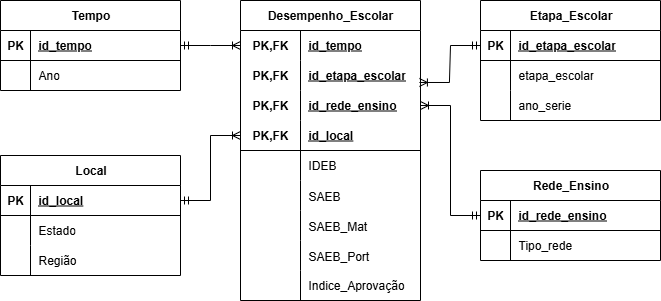

The diagram above was exported from draw.io. Its source (the exported page's mxGraphModel, read from the mxfile embedded in the PNG):
<mxGraphModel dx="1186" dy="713" grid="1" gridSize="10" guides="1" tooltips="1" connect="1" arrows="1" fold="1" page="1" pageScale="1" pageWidth="827" pageHeight="1169" math="0" shadow="0">
  <root>
    <mxCell id="0" />
    <mxCell id="1" parent="0" />
    <mxCell id="aKEpg2OfXX3FL4pE9HbO-1" value="Tempo" style="shape=table;startSize=30;container=1;collapsible=1;childLayout=tableLayout;fixedRows=1;rowLines=0;fontStyle=1;align=center;resizeLast=1;html=1;" vertex="1" parent="1">
      <mxGeometry x="100" y="180" width="180" height="90" as="geometry" />
    </mxCell>
    <mxCell id="aKEpg2OfXX3FL4pE9HbO-2" value="" style="shape=tableRow;horizontal=0;startSize=0;swimlaneHead=0;swimlaneBody=0;fillColor=none;collapsible=0;dropTarget=0;points=[[0,0.5],[1,0.5]];portConstraint=eastwest;top=0;left=0;right=0;bottom=1;" vertex="1" parent="aKEpg2OfXX3FL4pE9HbO-1">
      <mxGeometry y="30" width="180" height="30" as="geometry" />
    </mxCell>
    <mxCell id="aKEpg2OfXX3FL4pE9HbO-3" value="PK" style="shape=partialRectangle;connectable=0;fillColor=none;top=0;left=0;bottom=0;right=0;fontStyle=1;overflow=hidden;whiteSpace=wrap;html=1;" vertex="1" parent="aKEpg2OfXX3FL4pE9HbO-2">
      <mxGeometry width="30" height="30" as="geometry">
        <mxRectangle width="30" height="30" as="alternateBounds" />
      </mxGeometry>
    </mxCell>
    <mxCell id="aKEpg2OfXX3FL4pE9HbO-4" value="id_tempo" style="shape=partialRectangle;connectable=0;fillColor=none;top=0;left=0;bottom=0;right=0;align=left;spacingLeft=6;fontStyle=5;overflow=hidden;whiteSpace=wrap;html=1;" vertex="1" parent="aKEpg2OfXX3FL4pE9HbO-2">
      <mxGeometry x="30" width="150" height="30" as="geometry">
        <mxRectangle width="150" height="30" as="alternateBounds" />
      </mxGeometry>
    </mxCell>
    <mxCell id="aKEpg2OfXX3FL4pE9HbO-5" value="" style="shape=tableRow;horizontal=0;startSize=0;swimlaneHead=0;swimlaneBody=0;fillColor=none;collapsible=0;dropTarget=0;points=[[0,0.5],[1,0.5]];portConstraint=eastwest;top=0;left=0;right=0;bottom=0;" vertex="1" parent="aKEpg2OfXX3FL4pE9HbO-1">
      <mxGeometry y="60" width="180" height="30" as="geometry" />
    </mxCell>
    <mxCell id="aKEpg2OfXX3FL4pE9HbO-6" value="" style="shape=partialRectangle;connectable=0;fillColor=none;top=0;left=0;bottom=0;right=0;editable=1;overflow=hidden;whiteSpace=wrap;html=1;" vertex="1" parent="aKEpg2OfXX3FL4pE9HbO-5">
      <mxGeometry width="30" height="30" as="geometry">
        <mxRectangle width="30" height="30" as="alternateBounds" />
      </mxGeometry>
    </mxCell>
    <mxCell id="aKEpg2OfXX3FL4pE9HbO-7" value="Ano" style="shape=partialRectangle;connectable=0;fillColor=none;top=0;left=0;bottom=0;right=0;align=left;spacingLeft=6;overflow=hidden;whiteSpace=wrap;html=1;" vertex="1" parent="aKEpg2OfXX3FL4pE9HbO-5">
      <mxGeometry x="30" width="150" height="30" as="geometry">
        <mxRectangle width="150" height="30" as="alternateBounds" />
      </mxGeometry>
    </mxCell>
    <mxCell id="aKEpg2OfXX3FL4pE9HbO-72" value="Local" style="shape=table;startSize=30;container=1;collapsible=1;childLayout=tableLayout;fixedRows=1;rowLines=0;fontStyle=1;align=center;resizeLast=1;html=1;" vertex="1" parent="1">
      <mxGeometry x="100" y="335" width="180" height="120" as="geometry" />
    </mxCell>
    <mxCell id="aKEpg2OfXX3FL4pE9HbO-73" value="" style="shape=tableRow;horizontal=0;startSize=0;swimlaneHead=0;swimlaneBody=0;fillColor=none;collapsible=0;dropTarget=0;points=[[0,0.5],[1,0.5]];portConstraint=eastwest;top=0;left=0;right=0;bottom=1;" vertex="1" parent="aKEpg2OfXX3FL4pE9HbO-72">
      <mxGeometry y="30" width="180" height="30" as="geometry" />
    </mxCell>
    <mxCell id="aKEpg2OfXX3FL4pE9HbO-74" value="PK" style="shape=partialRectangle;connectable=0;fillColor=none;top=0;left=0;bottom=0;right=0;fontStyle=1;overflow=hidden;whiteSpace=wrap;html=1;" vertex="1" parent="aKEpg2OfXX3FL4pE9HbO-73">
      <mxGeometry width="30" height="30" as="geometry">
        <mxRectangle width="30" height="30" as="alternateBounds" />
      </mxGeometry>
    </mxCell>
    <mxCell id="aKEpg2OfXX3FL4pE9HbO-75" value="id_local" style="shape=partialRectangle;connectable=0;fillColor=none;top=0;left=0;bottom=0;right=0;align=left;spacingLeft=6;fontStyle=5;overflow=hidden;whiteSpace=wrap;html=1;" vertex="1" parent="aKEpg2OfXX3FL4pE9HbO-73">
      <mxGeometry x="30" width="150" height="30" as="geometry">
        <mxRectangle width="150" height="30" as="alternateBounds" />
      </mxGeometry>
    </mxCell>
    <mxCell id="aKEpg2OfXX3FL4pE9HbO-76" value="" style="shape=tableRow;horizontal=0;startSize=0;swimlaneHead=0;swimlaneBody=0;fillColor=none;collapsible=0;dropTarget=0;points=[[0,0.5],[1,0.5]];portConstraint=eastwest;top=0;left=0;right=0;bottom=0;" vertex="1" parent="aKEpg2OfXX3FL4pE9HbO-72">
      <mxGeometry y="60" width="180" height="30" as="geometry" />
    </mxCell>
    <mxCell id="aKEpg2OfXX3FL4pE9HbO-77" value="" style="shape=partialRectangle;connectable=0;fillColor=none;top=0;left=0;bottom=0;right=0;editable=1;overflow=hidden;whiteSpace=wrap;html=1;" vertex="1" parent="aKEpg2OfXX3FL4pE9HbO-76">
      <mxGeometry width="30" height="30" as="geometry">
        <mxRectangle width="30" height="30" as="alternateBounds" />
      </mxGeometry>
    </mxCell>
    <mxCell id="aKEpg2OfXX3FL4pE9HbO-78" value="Estado" style="shape=partialRectangle;connectable=0;fillColor=none;top=0;left=0;bottom=0;right=0;align=left;spacingLeft=6;overflow=hidden;whiteSpace=wrap;html=1;" vertex="1" parent="aKEpg2OfXX3FL4pE9HbO-76">
      <mxGeometry x="30" width="150" height="30" as="geometry">
        <mxRectangle width="150" height="30" as="alternateBounds" />
      </mxGeometry>
    </mxCell>
    <mxCell id="aKEpg2OfXX3FL4pE9HbO-79" value="" style="shape=tableRow;horizontal=0;startSize=0;swimlaneHead=0;swimlaneBody=0;fillColor=none;collapsible=0;dropTarget=0;points=[[0,0.5],[1,0.5]];portConstraint=eastwest;top=0;left=0;right=0;bottom=0;" vertex="1" parent="aKEpg2OfXX3FL4pE9HbO-72">
      <mxGeometry y="90" width="180" height="30" as="geometry" />
    </mxCell>
    <mxCell id="aKEpg2OfXX3FL4pE9HbO-80" value="" style="shape=partialRectangle;connectable=0;fillColor=none;top=0;left=0;bottom=0;right=0;editable=1;overflow=hidden;whiteSpace=wrap;html=1;" vertex="1" parent="aKEpg2OfXX3FL4pE9HbO-79">
      <mxGeometry width="30" height="30" as="geometry">
        <mxRectangle width="30" height="30" as="alternateBounds" />
      </mxGeometry>
    </mxCell>
    <mxCell id="aKEpg2OfXX3FL4pE9HbO-81" value="Região" style="shape=partialRectangle;connectable=0;fillColor=none;top=0;left=0;bottom=0;right=0;align=left;spacingLeft=6;overflow=hidden;whiteSpace=wrap;html=1;" vertex="1" parent="aKEpg2OfXX3FL4pE9HbO-79">
      <mxGeometry x="30" width="150" height="30" as="geometry">
        <mxRectangle width="150" height="30" as="alternateBounds" />
      </mxGeometry>
    </mxCell>
    <mxCell id="aKEpg2OfXX3FL4pE9HbO-85" value="Etapa_Escolar" style="shape=table;startSize=30;container=1;collapsible=1;childLayout=tableLayout;fixedRows=1;rowLines=0;fontStyle=1;align=center;resizeLast=1;html=1;" vertex="1" parent="1">
      <mxGeometry x="580" y="180" width="180" height="120" as="geometry" />
    </mxCell>
    <mxCell id="aKEpg2OfXX3FL4pE9HbO-86" value="" style="shape=tableRow;horizontal=0;startSize=0;swimlaneHead=0;swimlaneBody=0;fillColor=none;collapsible=0;dropTarget=0;points=[[0,0.5],[1,0.5]];portConstraint=eastwest;top=0;left=0;right=0;bottom=1;" vertex="1" parent="aKEpg2OfXX3FL4pE9HbO-85">
      <mxGeometry y="30" width="180" height="30" as="geometry" />
    </mxCell>
    <mxCell id="aKEpg2OfXX3FL4pE9HbO-87" value="PK" style="shape=partialRectangle;connectable=0;fillColor=none;top=0;left=0;bottom=0;right=0;fontStyle=1;overflow=hidden;whiteSpace=wrap;html=1;" vertex="1" parent="aKEpg2OfXX3FL4pE9HbO-86">
      <mxGeometry width="30" height="30" as="geometry">
        <mxRectangle width="30" height="30" as="alternateBounds" />
      </mxGeometry>
    </mxCell>
    <mxCell id="aKEpg2OfXX3FL4pE9HbO-88" value="id_etapa_escolar" style="shape=partialRectangle;connectable=0;fillColor=none;top=0;left=0;bottom=0;right=0;align=left;spacingLeft=6;fontStyle=5;overflow=hidden;whiteSpace=wrap;html=1;" vertex="1" parent="aKEpg2OfXX3FL4pE9HbO-86">
      <mxGeometry x="30" width="150" height="30" as="geometry">
        <mxRectangle width="150" height="30" as="alternateBounds" />
      </mxGeometry>
    </mxCell>
    <mxCell id="aKEpg2OfXX3FL4pE9HbO-89" value="" style="shape=tableRow;horizontal=0;startSize=0;swimlaneHead=0;swimlaneBody=0;fillColor=none;collapsible=0;dropTarget=0;points=[[0,0.5],[1,0.5]];portConstraint=eastwest;top=0;left=0;right=0;bottom=0;" vertex="1" parent="aKEpg2OfXX3FL4pE9HbO-85">
      <mxGeometry y="60" width="180" height="30" as="geometry" />
    </mxCell>
    <mxCell id="aKEpg2OfXX3FL4pE9HbO-90" value="" style="shape=partialRectangle;connectable=0;fillColor=none;top=0;left=0;bottom=0;right=0;editable=1;overflow=hidden;whiteSpace=wrap;html=1;" vertex="1" parent="aKEpg2OfXX3FL4pE9HbO-89">
      <mxGeometry width="30" height="30" as="geometry">
        <mxRectangle width="30" height="30" as="alternateBounds" />
      </mxGeometry>
    </mxCell>
    <mxCell id="aKEpg2OfXX3FL4pE9HbO-91" value="etapa_escolar" style="shape=partialRectangle;connectable=0;fillColor=none;top=0;left=0;bottom=0;right=0;align=left;spacingLeft=6;overflow=hidden;whiteSpace=wrap;html=1;" vertex="1" parent="aKEpg2OfXX3FL4pE9HbO-89">
      <mxGeometry x="30" width="150" height="30" as="geometry">
        <mxRectangle width="150" height="30" as="alternateBounds" />
      </mxGeometry>
    </mxCell>
    <mxCell id="aKEpg2OfXX3FL4pE9HbO-92" value="" style="shape=tableRow;horizontal=0;startSize=0;swimlaneHead=0;swimlaneBody=0;fillColor=none;collapsible=0;dropTarget=0;points=[[0,0.5],[1,0.5]];portConstraint=eastwest;top=0;left=0;right=0;bottom=0;" vertex="1" parent="aKEpg2OfXX3FL4pE9HbO-85">
      <mxGeometry y="90" width="180" height="30" as="geometry" />
    </mxCell>
    <mxCell id="aKEpg2OfXX3FL4pE9HbO-93" value="" style="shape=partialRectangle;connectable=0;fillColor=none;top=0;left=0;bottom=0;right=0;editable=1;overflow=hidden;whiteSpace=wrap;html=1;" vertex="1" parent="aKEpg2OfXX3FL4pE9HbO-92">
      <mxGeometry width="30" height="30" as="geometry">
        <mxRectangle width="30" height="30" as="alternateBounds" />
      </mxGeometry>
    </mxCell>
    <mxCell id="aKEpg2OfXX3FL4pE9HbO-94" value="ano_serie" style="shape=partialRectangle;connectable=0;fillColor=none;top=0;left=0;bottom=0;right=0;align=left;spacingLeft=6;overflow=hidden;whiteSpace=wrap;html=1;" vertex="1" parent="aKEpg2OfXX3FL4pE9HbO-92">
      <mxGeometry x="30" width="150" height="30" as="geometry">
        <mxRectangle width="150" height="30" as="alternateBounds" />
      </mxGeometry>
    </mxCell>
    <mxCell id="aKEpg2OfXX3FL4pE9HbO-98" value="Rede_Ensino" style="shape=table;startSize=30;container=1;collapsible=1;childLayout=tableLayout;fixedRows=1;rowLines=0;fontStyle=1;align=center;resizeLast=1;html=1;" vertex="1" parent="1">
      <mxGeometry x="580" y="350" width="180" height="90" as="geometry" />
    </mxCell>
    <mxCell id="aKEpg2OfXX3FL4pE9HbO-99" value="" style="shape=tableRow;horizontal=0;startSize=0;swimlaneHead=0;swimlaneBody=0;fillColor=none;collapsible=0;dropTarget=0;points=[[0,0.5],[1,0.5]];portConstraint=eastwest;top=0;left=0;right=0;bottom=1;" vertex="1" parent="aKEpg2OfXX3FL4pE9HbO-98">
      <mxGeometry y="30" width="180" height="30" as="geometry" />
    </mxCell>
    <mxCell id="aKEpg2OfXX3FL4pE9HbO-100" value="PK" style="shape=partialRectangle;connectable=0;fillColor=none;top=0;left=0;bottom=0;right=0;fontStyle=1;overflow=hidden;whiteSpace=wrap;html=1;" vertex="1" parent="aKEpg2OfXX3FL4pE9HbO-99">
      <mxGeometry width="30" height="30" as="geometry">
        <mxRectangle width="30" height="30" as="alternateBounds" />
      </mxGeometry>
    </mxCell>
    <mxCell id="aKEpg2OfXX3FL4pE9HbO-101" value="id_rede_ensino" style="shape=partialRectangle;connectable=0;fillColor=none;top=0;left=0;bottom=0;right=0;align=left;spacingLeft=6;fontStyle=5;overflow=hidden;whiteSpace=wrap;html=1;" vertex="1" parent="aKEpg2OfXX3FL4pE9HbO-99">
      <mxGeometry x="30" width="150" height="30" as="geometry">
        <mxRectangle width="150" height="30" as="alternateBounds" />
      </mxGeometry>
    </mxCell>
    <mxCell id="aKEpg2OfXX3FL4pE9HbO-102" value="" style="shape=tableRow;horizontal=0;startSize=0;swimlaneHead=0;swimlaneBody=0;fillColor=none;collapsible=0;dropTarget=0;points=[[0,0.5],[1,0.5]];portConstraint=eastwest;top=0;left=0;right=0;bottom=0;" vertex="1" parent="aKEpg2OfXX3FL4pE9HbO-98">
      <mxGeometry y="60" width="180" height="30" as="geometry" />
    </mxCell>
    <mxCell id="aKEpg2OfXX3FL4pE9HbO-103" value="" style="shape=partialRectangle;connectable=0;fillColor=none;top=0;left=0;bottom=0;right=0;editable=1;overflow=hidden;whiteSpace=wrap;html=1;" vertex="1" parent="aKEpg2OfXX3FL4pE9HbO-102">
      <mxGeometry width="30" height="30" as="geometry">
        <mxRectangle width="30" height="30" as="alternateBounds" />
      </mxGeometry>
    </mxCell>
    <mxCell id="aKEpg2OfXX3FL4pE9HbO-104" value="Tipo_rede" style="shape=partialRectangle;connectable=0;fillColor=none;top=0;left=0;bottom=0;right=0;align=left;spacingLeft=6;overflow=hidden;whiteSpace=wrap;html=1;" vertex="1" parent="aKEpg2OfXX3FL4pE9HbO-102">
      <mxGeometry x="30" width="150" height="30" as="geometry">
        <mxRectangle width="150" height="30" as="alternateBounds" />
      </mxGeometry>
    </mxCell>
    <mxCell id="aKEpg2OfXX3FL4pE9HbO-111" value="Desempenho_Escolar" style="shape=table;startSize=30;container=1;collapsible=1;childLayout=tableLayout;fixedRows=1;rowLines=0;fontStyle=1;align=center;resizeLast=1;html=1;whiteSpace=wrap;" vertex="1" parent="1">
      <mxGeometry x="340" y="180" width="180" height="300" as="geometry" />
    </mxCell>
    <mxCell id="aKEpg2OfXX3FL4pE9HbO-112" value="" style="shape=tableRow;horizontal=0;startSize=0;swimlaneHead=0;swimlaneBody=0;fillColor=none;collapsible=0;dropTarget=0;points=[[0,0.5],[1,0.5]];portConstraint=eastwest;top=0;left=0;right=0;bottom=0;html=1;" vertex="1" parent="aKEpg2OfXX3FL4pE9HbO-111">
      <mxGeometry y="30" width="180" height="30" as="geometry" />
    </mxCell>
    <mxCell id="aKEpg2OfXX3FL4pE9HbO-113" value="PK,FK" style="shape=partialRectangle;connectable=0;fillColor=none;top=0;left=0;bottom=0;right=0;fontStyle=1;overflow=hidden;html=1;whiteSpace=wrap;" vertex="1" parent="aKEpg2OfXX3FL4pE9HbO-112">
      <mxGeometry width="60" height="30" as="geometry">
        <mxRectangle width="60" height="30" as="alternateBounds" />
      </mxGeometry>
    </mxCell>
    <mxCell id="aKEpg2OfXX3FL4pE9HbO-114" value="id_tempo" style="shape=partialRectangle;connectable=0;fillColor=none;top=0;left=0;bottom=0;right=0;align=left;spacingLeft=6;fontStyle=5;overflow=hidden;html=1;whiteSpace=wrap;" vertex="1" parent="aKEpg2OfXX3FL4pE9HbO-112">
      <mxGeometry x="60" width="120" height="30" as="geometry">
        <mxRectangle width="120" height="30" as="alternateBounds" />
      </mxGeometry>
    </mxCell>
    <mxCell id="aKEpg2OfXX3FL4pE9HbO-131" value="" style="shape=tableRow;horizontal=0;startSize=0;swimlaneHead=0;swimlaneBody=0;fillColor=none;collapsible=0;dropTarget=0;points=[[0,0.5],[1,0.5]];portConstraint=eastwest;top=0;left=0;right=0;bottom=0;" vertex="1" parent="aKEpg2OfXX3FL4pE9HbO-111">
      <mxGeometry y="60" width="180" height="30" as="geometry" />
    </mxCell>
    <mxCell id="aKEpg2OfXX3FL4pE9HbO-132" value="&lt;b&gt;PK,FK&lt;/b&gt;" style="shape=partialRectangle;connectable=0;fillColor=none;top=0;left=0;bottom=0;right=0;fontStyle=0;overflow=hidden;whiteSpace=wrap;html=1;" vertex="1" parent="aKEpg2OfXX3FL4pE9HbO-131">
      <mxGeometry width="60" height="30" as="geometry">
        <mxRectangle width="60" height="30" as="alternateBounds" />
      </mxGeometry>
    </mxCell>
    <mxCell id="aKEpg2OfXX3FL4pE9HbO-133" value="&lt;u&gt;&lt;b&gt;id_etapa_escolar&lt;/b&gt;&lt;/u&gt;" style="shape=partialRectangle;connectable=0;fillColor=none;top=0;left=0;bottom=0;right=0;align=left;spacingLeft=6;fontStyle=0;overflow=hidden;whiteSpace=wrap;html=1;" vertex="1" parent="aKEpg2OfXX3FL4pE9HbO-131">
      <mxGeometry x="60" width="120" height="30" as="geometry">
        <mxRectangle width="120" height="30" as="alternateBounds" />
      </mxGeometry>
    </mxCell>
    <mxCell id="aKEpg2OfXX3FL4pE9HbO-135" value="" style="shape=tableRow;horizontal=0;startSize=0;swimlaneHead=0;swimlaneBody=0;fillColor=none;collapsible=0;dropTarget=0;points=[[0,0.5],[1,0.5]];portConstraint=eastwest;top=0;left=0;right=0;bottom=0;" vertex="1" parent="aKEpg2OfXX3FL4pE9HbO-111">
      <mxGeometry y="90" width="180" height="30" as="geometry" />
    </mxCell>
    <mxCell id="aKEpg2OfXX3FL4pE9HbO-136" value="&lt;b&gt;PK,FK&lt;/b&gt;" style="shape=partialRectangle;connectable=0;fillColor=none;top=0;left=0;bottom=0;right=0;fontStyle=0;overflow=hidden;whiteSpace=wrap;html=1;" vertex="1" parent="aKEpg2OfXX3FL4pE9HbO-135">
      <mxGeometry width="60" height="30" as="geometry">
        <mxRectangle width="60" height="30" as="alternateBounds" />
      </mxGeometry>
    </mxCell>
    <mxCell id="aKEpg2OfXX3FL4pE9HbO-137" value="&lt;b&gt;&lt;u&gt;id_rede_ensino&lt;/u&gt;&lt;/b&gt;" style="shape=partialRectangle;connectable=0;fillColor=none;top=0;left=0;bottom=0;right=0;align=left;spacingLeft=6;fontStyle=0;overflow=hidden;whiteSpace=wrap;html=1;" vertex="1" parent="aKEpg2OfXX3FL4pE9HbO-135">
      <mxGeometry x="60" width="120" height="30" as="geometry">
        <mxRectangle width="120" height="30" as="alternateBounds" />
      </mxGeometry>
    </mxCell>
    <mxCell id="aKEpg2OfXX3FL4pE9HbO-115" value="" style="shape=tableRow;horizontal=0;startSize=0;swimlaneHead=0;swimlaneBody=0;fillColor=none;collapsible=0;dropTarget=0;points=[[0,0.5],[1,0.5]];portConstraint=eastwest;top=0;left=0;right=0;bottom=1;html=1;" vertex="1" parent="aKEpg2OfXX3FL4pE9HbO-111">
      <mxGeometry y="120" width="180" height="30" as="geometry" />
    </mxCell>
    <mxCell id="aKEpg2OfXX3FL4pE9HbO-116" value="PK,FK" style="shape=partialRectangle;connectable=0;fillColor=none;top=0;left=0;bottom=0;right=0;fontStyle=1;overflow=hidden;html=1;whiteSpace=wrap;" vertex="1" parent="aKEpg2OfXX3FL4pE9HbO-115">
      <mxGeometry width="60" height="30" as="geometry">
        <mxRectangle width="60" height="30" as="alternateBounds" />
      </mxGeometry>
    </mxCell>
    <mxCell id="aKEpg2OfXX3FL4pE9HbO-117" value="id_local" style="shape=partialRectangle;connectable=0;fillColor=none;top=0;left=0;bottom=0;right=0;align=left;spacingLeft=6;fontStyle=5;overflow=hidden;html=1;whiteSpace=wrap;" vertex="1" parent="aKEpg2OfXX3FL4pE9HbO-115">
      <mxGeometry x="60" width="120" height="30" as="geometry">
        <mxRectangle width="120" height="30" as="alternateBounds" />
      </mxGeometry>
    </mxCell>
    <mxCell id="aKEpg2OfXX3FL4pE9HbO-118" value="" style="shape=tableRow;horizontal=0;startSize=0;swimlaneHead=0;swimlaneBody=0;fillColor=none;collapsible=0;dropTarget=0;points=[[0,0.5],[1,0.5]];portConstraint=eastwest;top=0;left=0;right=0;bottom=0;html=1;" vertex="1" parent="aKEpg2OfXX3FL4pE9HbO-111">
      <mxGeometry y="150" width="180" height="30" as="geometry" />
    </mxCell>
    <mxCell id="aKEpg2OfXX3FL4pE9HbO-119" value="" style="shape=partialRectangle;connectable=0;fillColor=none;top=0;left=0;bottom=0;right=0;editable=1;overflow=hidden;html=1;whiteSpace=wrap;" vertex="1" parent="aKEpg2OfXX3FL4pE9HbO-118">
      <mxGeometry width="60" height="30" as="geometry">
        <mxRectangle width="60" height="30" as="alternateBounds" />
      </mxGeometry>
    </mxCell>
    <mxCell id="aKEpg2OfXX3FL4pE9HbO-120" value="IDEB" style="shape=partialRectangle;connectable=0;fillColor=none;top=0;left=0;bottom=0;right=0;align=left;spacingLeft=6;overflow=hidden;html=1;whiteSpace=wrap;" vertex="1" parent="aKEpg2OfXX3FL4pE9HbO-118">
      <mxGeometry x="60" width="120" height="30" as="geometry">
        <mxRectangle width="120" height="30" as="alternateBounds" />
      </mxGeometry>
    </mxCell>
    <mxCell id="aKEpg2OfXX3FL4pE9HbO-139" value="" style="shape=tableRow;horizontal=0;startSize=0;swimlaneHead=0;swimlaneBody=0;fillColor=none;collapsible=0;dropTarget=0;points=[[0,0.5],[1,0.5]];portConstraint=eastwest;top=0;left=0;right=0;bottom=0;" vertex="1" parent="aKEpg2OfXX3FL4pE9HbO-111">
      <mxGeometry y="180" width="180" height="30" as="geometry" />
    </mxCell>
    <mxCell id="aKEpg2OfXX3FL4pE9HbO-140" value="" style="shape=partialRectangle;connectable=0;fillColor=none;top=0;left=0;bottom=0;right=0;editable=1;overflow=hidden;" vertex="1" parent="aKEpg2OfXX3FL4pE9HbO-139">
      <mxGeometry width="60" height="30" as="geometry">
        <mxRectangle width="60" height="30" as="alternateBounds" />
      </mxGeometry>
    </mxCell>
    <mxCell id="aKEpg2OfXX3FL4pE9HbO-141" value="SAEB" style="shape=partialRectangle;connectable=0;fillColor=none;top=0;left=0;bottom=0;right=0;align=left;spacingLeft=6;overflow=hidden;" vertex="1" parent="aKEpg2OfXX3FL4pE9HbO-139">
      <mxGeometry x="60" width="120" height="30" as="geometry">
        <mxRectangle width="120" height="30" as="alternateBounds" />
      </mxGeometry>
    </mxCell>
    <mxCell id="aKEpg2OfXX3FL4pE9HbO-142" value="" style="shape=tableRow;horizontal=0;startSize=0;swimlaneHead=0;swimlaneBody=0;fillColor=none;collapsible=0;dropTarget=0;points=[[0,0.5],[1,0.5]];portConstraint=eastwest;top=0;left=0;right=0;bottom=0;" vertex="1" parent="aKEpg2OfXX3FL4pE9HbO-111">
      <mxGeometry y="210" width="180" height="30" as="geometry" />
    </mxCell>
    <mxCell id="aKEpg2OfXX3FL4pE9HbO-143" value="" style="shape=partialRectangle;connectable=0;fillColor=none;top=0;left=0;bottom=0;right=0;editable=1;overflow=hidden;" vertex="1" parent="aKEpg2OfXX3FL4pE9HbO-142">
      <mxGeometry width="60" height="30" as="geometry">
        <mxRectangle width="60" height="30" as="alternateBounds" />
      </mxGeometry>
    </mxCell>
    <mxCell id="aKEpg2OfXX3FL4pE9HbO-144" value="SAEB_Mat" style="shape=partialRectangle;connectable=0;fillColor=none;top=0;left=0;bottom=0;right=0;align=left;spacingLeft=6;overflow=hidden;" vertex="1" parent="aKEpg2OfXX3FL4pE9HbO-142">
      <mxGeometry x="60" width="120" height="30" as="geometry">
        <mxRectangle width="120" height="30" as="alternateBounds" />
      </mxGeometry>
    </mxCell>
    <mxCell id="aKEpg2OfXX3FL4pE9HbO-145" value="" style="shape=tableRow;horizontal=0;startSize=0;swimlaneHead=0;swimlaneBody=0;fillColor=none;collapsible=0;dropTarget=0;points=[[0,0.5],[1,0.5]];portConstraint=eastwest;top=0;left=0;right=0;bottom=0;" vertex="1" parent="aKEpg2OfXX3FL4pE9HbO-111">
      <mxGeometry y="240" width="180" height="30" as="geometry" />
    </mxCell>
    <mxCell id="aKEpg2OfXX3FL4pE9HbO-146" value="" style="shape=partialRectangle;connectable=0;fillColor=none;top=0;left=0;bottom=0;right=0;editable=1;overflow=hidden;" vertex="1" parent="aKEpg2OfXX3FL4pE9HbO-145">
      <mxGeometry width="60" height="30" as="geometry">
        <mxRectangle width="60" height="30" as="alternateBounds" />
      </mxGeometry>
    </mxCell>
    <mxCell id="aKEpg2OfXX3FL4pE9HbO-147" value="SAEB_Port" style="shape=partialRectangle;connectable=0;fillColor=none;top=0;left=0;bottom=0;right=0;align=left;spacingLeft=6;overflow=hidden;" vertex="1" parent="aKEpg2OfXX3FL4pE9HbO-145">
      <mxGeometry x="60" width="120" height="30" as="geometry">
        <mxRectangle width="120" height="30" as="alternateBounds" />
      </mxGeometry>
    </mxCell>
    <mxCell id="aKEpg2OfXX3FL4pE9HbO-121" value="" style="shape=tableRow;horizontal=0;startSize=0;swimlaneHead=0;swimlaneBody=0;fillColor=none;collapsible=0;dropTarget=0;points=[[0,0.5],[1,0.5]];portConstraint=eastwest;top=0;left=0;right=0;bottom=0;html=1;" vertex="1" parent="aKEpg2OfXX3FL4pE9HbO-111">
      <mxGeometry y="270" width="180" height="30" as="geometry" />
    </mxCell>
    <mxCell id="aKEpg2OfXX3FL4pE9HbO-122" value="" style="shape=partialRectangle;connectable=0;fillColor=none;top=0;left=0;bottom=0;right=0;editable=1;overflow=hidden;html=1;whiteSpace=wrap;" vertex="1" parent="aKEpg2OfXX3FL4pE9HbO-121">
      <mxGeometry width="60" height="30" as="geometry">
        <mxRectangle width="60" height="30" as="alternateBounds" />
      </mxGeometry>
    </mxCell>
    <mxCell id="aKEpg2OfXX3FL4pE9HbO-123" value="Indice_Aprovação" style="shape=partialRectangle;connectable=0;fillColor=none;top=0;left=0;bottom=0;right=0;align=left;spacingLeft=6;overflow=hidden;html=1;whiteSpace=wrap;" vertex="1" parent="aKEpg2OfXX3FL4pE9HbO-121">
      <mxGeometry x="60" width="120" height="30" as="geometry">
        <mxRectangle width="120" height="30" as="alternateBounds" />
      </mxGeometry>
    </mxCell>
    <mxCell id="aKEpg2OfXX3FL4pE9HbO-150" value="" style="edgeStyle=entityRelationEdgeStyle;fontSize=12;html=1;endArrow=ERoneToMany;rounded=0;entryX=0;entryY=0.5;entryDx=0;entryDy=0;exitX=1;exitY=0.5;exitDx=0;exitDy=0;startArrow=ERmandOne;startFill=0;endFill=0;" edge="1" parent="1" source="aKEpg2OfXX3FL4pE9HbO-2" target="aKEpg2OfXX3FL4pE9HbO-112">
      <mxGeometry width="100" height="100" relative="1" as="geometry">
        <mxPoint x="320" y="420" as="sourcePoint" />
        <mxPoint x="420" y="320" as="targetPoint" />
      </mxGeometry>
    </mxCell>
    <mxCell id="aKEpg2OfXX3FL4pE9HbO-152" value="" style="edgeStyle=entityRelationEdgeStyle;fontSize=12;html=1;endArrow=ERoneToMany;rounded=0;entryX=0.994;entryY=0.733;entryDx=0;entryDy=0;entryPerimeter=0;exitX=0;exitY=0.5;exitDx=0;exitDy=0;startArrow=ERmandOne;startFill=0;endFill=0;" edge="1" parent="1" source="aKEpg2OfXX3FL4pE9HbO-86" target="aKEpg2OfXX3FL4pE9HbO-131">
      <mxGeometry width="100" height="100" relative="1" as="geometry">
        <mxPoint x="320" y="420" as="sourcePoint" />
        <mxPoint x="420" y="320" as="targetPoint" />
      </mxGeometry>
    </mxCell>
    <mxCell id="aKEpg2OfXX3FL4pE9HbO-153" value="" style="edgeStyle=entityRelationEdgeStyle;fontSize=12;html=1;endArrow=ERoneToMany;rounded=0;entryX=1;entryY=0.5;entryDx=0;entryDy=0;exitX=0;exitY=0.5;exitDx=0;exitDy=0;startArrow=ERmandOne;startFill=0;endFill=0;" edge="1" parent="1" source="aKEpg2OfXX3FL4pE9HbO-99" target="aKEpg2OfXX3FL4pE9HbO-135">
      <mxGeometry width="100" height="100" relative="1" as="geometry">
        <mxPoint x="320" y="420" as="sourcePoint" />
        <mxPoint x="420" y="320" as="targetPoint" />
      </mxGeometry>
    </mxCell>
    <mxCell id="aKEpg2OfXX3FL4pE9HbO-155" value="" style="edgeStyle=entityRelationEdgeStyle;fontSize=12;html=1;endArrow=ERoneToMany;startArrow=ERmandOne;rounded=0;entryX=0;entryY=0.5;entryDx=0;entryDy=0;exitX=1;exitY=0.5;exitDx=0;exitDy=0;endFill=0;" edge="1" parent="1" source="aKEpg2OfXX3FL4pE9HbO-73" target="aKEpg2OfXX3FL4pE9HbO-115">
      <mxGeometry width="100" height="100" relative="1" as="geometry">
        <mxPoint x="320" y="420" as="sourcePoint" />
        <mxPoint x="420" y="320" as="targetPoint" />
      </mxGeometry>
    </mxCell>
  </root>
</mxGraphModel>